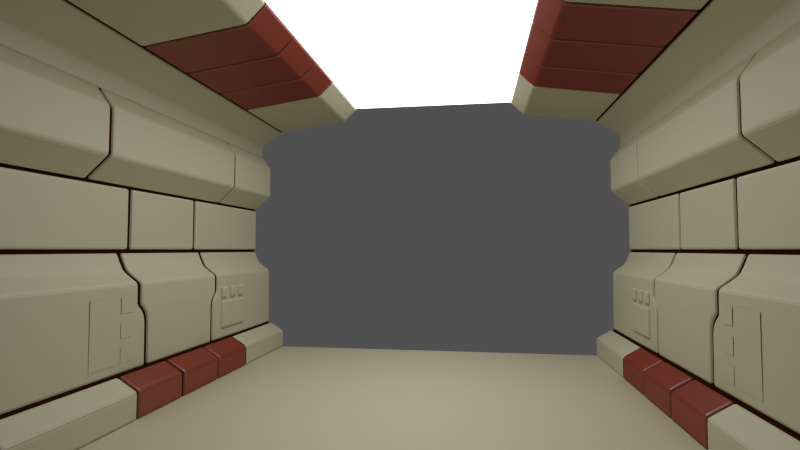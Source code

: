 # Source: corridor_textures.blend  (saved by Blender 2.71.0; exported with 4.5.12 LTS)
import bpy
from mathutils import Matrix  # noqa: F401  (used for matrix-valued properties, if any)

bpy.ops.wm.read_factory_settings(use_empty=True)
scene = bpy.context.scene
scene.name = 'Scene'

# ---- collections
col_collection_1 = bpy.data.collections.new('Collection 1'); scene.collection.children.link(col_collection_1)
col_collection_9 = bpy.data.collections.new('Collection 9'); scene.collection.children.link(col_collection_9)
col_collection_9.hide_render = True
col_collection_9.hide_viewport = True
col_collection_10 = bpy.data.collections.new('Collection 10'); scene.collection.children.link(col_collection_10)
col_collection_10.hide_render = True
col_collection_10.hide_viewport = True

# ---- materials (node trees are filled in below, after node groups)
mat_material_003 = bpy.data.materials.new('Material.003')
mat_material_003.alpha_threshold = 0.0
mat_material_003.roughness = 0.5
mat_material_003.line_color = (0.0, 0.0, 0.0, 1.0)
mat_material_005 = bpy.data.materials.new('Material.005')
mat_material_005.alpha_threshold = 0.0
mat_material_005.roughness = 0.5
mat_material_005.line_color = (0.0, 0.0, 0.0, 1.0)
mat_material_006 = bpy.data.materials.new('Material.006')
mat_material_006.alpha_threshold = 0.0
mat_material_006.roughness = 0.5
mat_material_006.line_color = (0.0, 0.0, 0.0, 1.0)
mat_material_004 = bpy.data.materials.new('Material.004')
mat_material_004.alpha_threshold = 0.0
mat_material_004.roughness = 0.5
mat_material_004.line_color = (0.0, 0.0, 0.0, 1.0)

# ---- material node trees
mat_material_003.use_nodes = True; mat_material_003.node_tree.nodes.clear()
_N = mat_material_003.node_tree.nodes; _L = mat_material_003.node_tree.links
n0 = _N.new('ShaderNodeOutputMaterial'); n0.name = 'Material Output'; n0.location = (300, 300)
n1 = _N.new('ShaderNodeEmission'); n1.name = 'Emission'; n1.location = (110, 300)
n1.inputs[0].default_value = (0.8, 0.8, 0.8, 1.0)
n1.inputs[1].default_value = 3.0
_L.new(n1.outputs[0], n0.inputs[0])
n0.is_active_output = True
mat_material_005.use_nodes = True; mat_material_005.node_tree.nodes.clear()
_N = mat_material_005.node_tree.nodes; _L = mat_material_005.node_tree.links
n0 = _N.new('ShaderNodeOutputMaterial'); n0.name = 'Material Output'; n0.location = (300, 300)
n1 = _N.new('ShaderNodeBsdfDiffuse'); n1.name = 'Diffuse BSDF'; n1.location = (-174, 385)
n1.inputs[0].default_value = (0.6836, 0.6461, 0.4629, 1.0)
n2 = _N.new('ShaderNodeMixShader'); n2.name = 'Mix Shader'; n2.location = (87, 320)
n2.inputs[0].default_value = 0.1
n3 = _N.new('ShaderNodeBsdfAnisotropic'); n3.name = 'Glossy BSDF'; n3.location = (-199, 271)
n3.distribution = 'BECKMANN'
n3.inputs[1].default_value = 0.6325
_L.new(n1.outputs[0], n2.inputs[1])
_L.new(n2.outputs[0], n0.inputs[0])
_L.new(n3.outputs[0], n2.inputs[2])
n0.is_active_output = True
mat_material_006.use_nodes = True; mat_material_006.node_tree.nodes.clear()
_N = mat_material_006.node_tree.nodes; _L = mat_material_006.node_tree.links
n0 = _N.new('ShaderNodeOutputMaterial'); n0.name = 'Material Output'; n0.location = (300, 300)
n1 = _N.new('ShaderNodeBsdfDiffuse'); n1.name = 'Diffuse BSDF'; n1.location = (-129, 373)
n1.inputs[0].default_value = (0.2957, 0.05184, 0.02668, 1.0)
n2 = _N.new('ShaderNodeMixShader'); n2.name = 'Mix Shader'; n2.location = (113, 313)
n2.inputs[0].default_value = 0.1
n3 = _N.new('ShaderNodeBsdfAnisotropic'); n3.name = 'Glossy BSDF'; n3.location = (-127, 247)
n3.distribution = 'BECKMANN'
n3.inputs[1].default_value = 0.4472
_L.new(n1.outputs[0], n2.inputs[1])
_L.new(n2.outputs[0], n0.inputs[0])
_L.new(n3.outputs[0], n2.inputs[2])
n0.is_active_output = True
mat_material_004.use_nodes = True; mat_material_004.node_tree.nodes.clear()
_N = mat_material_004.node_tree.nodes; _L = mat_material_004.node_tree.links
n0 = _N.new('ShaderNodeOutputMaterial'); n0.name = 'Material Output'; n0.location = (300, 300)
n1 = _N.new('ShaderNodeBsdfDiffuse'); n1.name = 'Diffuse BSDF'; n1.location = (10, 300)
n1.inputs[0].default_value = (0.03522, 0.008853, 0.00414, 1.0)
_L.new(n1.outputs[0], n0.inputs[0])
n0.is_active_output = True

# ---- world
world_world = bpy.data.worlds.new('World'); scene.world = world_world
world_world.use_nodes = True; world_world.node_tree.nodes.clear()
_N = world_world.node_tree.nodes; _L = world_world.node_tree.links
n0 = _N.new('ShaderNodeOutputWorld'); n0.name = 'World Output'; n0.location = (300, 300)
n1 = _N.new('ShaderNodeBackground'); n1.name = 'Background'; n1.location = (110, 300)
n1.inputs[1].default_value = 0.1
_L.new(n1.outputs[0], n0.inputs[0])
n0.is_active_output = True
world_world.color = (0.05088, 0.05088, 0.05088)
world_world.use_sun_shadow = False
world_world.sun_shadow_jitter_overblur = 0.0
world_world.cycles.sampling_method = 'MANUAL'
world_world.cycles.sample_map_resolution = 256
world_world.light_settings.ao_factor = 0.09769
world_world.light_settings.distance = 1.0

# ---- cameras
cam_camera_001 = bpy.data.cameras.new('Camera.001')
cam_camera_001.clip_end = 100.0
cam_camera_001.lens = 20.0
cam_camera_001.sensor_width = 32.0
cam_camera_001.sensor_height = 18.0
cam_camera_001.dof.focus_distance = 0.0

# ---- meshes
me_plane_019 = bpy.data.meshes.new('Plane.019')
me_plane_019.from_pydata([(-1.017, -1.5, 3.142), (-1.01, 2.5, 3.142), (0.0, -1.5, 3.142), (0.0, 2.5, 3.142)], [], [(0, 1, 3, 2)])
me_plane_019.materials.append(mat_material_003)
me_plane_019.use_remesh_preserve_volume = False
me_plane_019.use_remesh_preserve_attributes = False
me_plane_019.use_mirror_vertex_groups = False
me_plane_019.update()
me_plane_004 = bpy.data.meshes.new('Plane.004')
me_plane_004.from_pydata([(-1.98, -1.5, 0.0), (-1.98, 2.5, 0.0), (-1.98, -1.5, 0.2), (-1.98, 2.5, 0.2), (-1.99, -1.5, 0.2172), (-1.99, 2.5, 0.2172), (-2.156, -1.5, 0.3166), (-2.156, 2.5, 0.3166), (-1.98, 1.42, 0.0), (-1.98, 0.82, 0.0), (-1.98, 0.22, 0.0), (-1.98, -0.38, 0.0), (-1.98, 1.42, 0.2), (-1.98, 0.82, 0.2), (-1.98, 0.22, 0.2), (-1.98, -0.38, 0.2), (-1.99, 1.42, 0.2172), (-1.99, 0.82, 0.2172), (-1.99, 0.22, 0.2172), (-1.99, -0.38, 0.2172), (-2.156, 1.42, 0.3166), (-2.156, 0.82, 0.3166), (-2.156, 0.22, 0.3166), (-2.156, -0.38, 0.3166), (-1.98, -0.4, 0.0), (-1.98, -0.4, 0.2), (-1.99, -0.4, 0.2172), (-2.156, -0.4, 0.3166), (-1.98, 0.19, 0.0), (-1.98, 0.19, 0.2), (-1.99, 0.19, 0.2172), (-2.156, 0.19, 0.3166), (-1.98, 0.8, 0.0), (-1.98, 0.8, 0.2), (-1.99, 0.8, 0.2172), (-2.156, 0.8, 0.3166), (-1.98, 1.4, 0.0), (-1.98, 1.4, 0.2), (-1.99, 1.4, 0.2172), (-2.156, 1.4, 0.3166), (-2.02, -1.5, 0.0), (-2.02, 2.5, 0.0), (-2.02, -1.5, 0.1831), (-2.02, 2.5, 0.1831), (-2.03, -1.5, 0.2027), (-2.03, 2.5, 0.2027), (-2.176, -1.5, 0.2823), (-2.176, 2.5, 0.2823), (-2.02, 1.42, 0.0), (-2.02, 0.82, 0.0), (-2.02, 0.22, 0.0), (-2.02, -0.38, 0.0), (-2.02, 1.42, 0.1831), (-2.02, 0.82, 0.1831), (-2.02, 0.22, 0.1831), (-2.02, -0.38, 0.1831), (-2.03, 1.42, 0.2027), (-2.03, 0.82, 0.2027), (-2.03, 0.22, 0.2027), (-2.03, -0.38, 0.2027), (-2.176, 1.42, 0.2823), (-2.176, 0.82, 0.2823), (-2.176, 0.22, 0.2823), (-2.176, -0.38, 0.2823), (-2.02, -0.4, 0.0), (-2.02, -0.4, 0.1831), (-2.03, -0.4, 0.2027), (-2.176, -0.4, 0.2823), (-2.02, 0.19, 0.0), (-2.02, 0.19, 0.1831), (-2.03, 0.19, 0.2027), (-2.176, 0.19, 0.2823), (-2.02, 0.8, 0.0), (-2.02, 0.8, 0.1831), (-2.03, 0.8, 0.2027), (-2.176, 0.8, 0.2823), (-2.02, 1.4, 0.0), (-2.02, 1.4, 0.1831), (-2.03, 1.4, 0.2027), (-2.176, 1.4, 0.2823), (-2.387, -0.4804, 1.809), (-2.387, 1.48, 1.809), (-2.182, -0.4804, 1.992), (-2.182, 1.48, 1.992), (-2.301, -0.4804, 2.525), (-2.301, 1.48, 2.525), (-2.181, -0.4804, 2.363), (-2.181, 1.48, 2.363), (-2.413, -0.4804, 1.839), (-2.413, 1.48, 1.839), (-2.218, -0.4804, 2.009), (-2.218, 1.48, 2.009), (-2.333, -0.4804, 2.501), (-2.333, 1.48, 2.501), (-2.219, -0.4804, 2.35), (-2.219, 1.48, 2.35), (-2.387, -1.5, 1.809), (-2.387, 2.5, 1.809), (-2.182, -1.5, 1.992), (-2.182, 2.5, 1.992), (-2.301, -1.5, 2.525), (-2.301, 2.5, 2.525), (-2.181, 2.5, 2.363), (-2.181, -1.5, 2.363), (-2.387, 1.512, 1.809), (-2.387, -0.5123, 1.809), (-2.182, 1.512, 1.992), (-2.182, -0.5123, 1.992), (-2.301, 1.512, 2.525), (-2.301, -0.5123, 2.525), (-2.181, 1.512, 2.363), (-2.181, -0.5123, 2.363), (-2.416, -0.4835, 1.836), (-2.414, 1.489, 1.835), (-2.215, -0.4835, 2.014), (-2.213, 1.489, 2.012), (-2.33, -0.4831, 2.527), (-2.329, 1.488, 2.526), (-2.213, -0.4833, 2.371), (-2.212, 1.489, 2.37), (-2.413, -1.5, 1.839), (-2.413, 2.5, 1.839), (-2.218, -1.5, 2.009), (-2.218, 2.5, 2.009), (-2.333, -1.5, 2.501), (-2.333, 2.5, 2.501), (-2.219, 2.5, 2.35), (-2.219, -1.5, 2.35), (-2.413, 1.512, 1.839), (-2.413, -0.5123, 1.839), (-2.218, 1.512, 2.009), (-2.218, -0.5123, 2.009), (-2.333, 1.512, 2.501), (-2.333, -0.5123, 2.501), (-2.219, 1.512, 2.35), (-2.219, -0.5123, 2.35), (-2.384, -0.4772, 1.812), (-2.386, 1.472, 1.813), (-2.185, -0.4772, 1.987), (-2.187, 1.471, 1.988), (-2.303, -0.4776, 2.498), (-2.304, 1.472, 2.499), (-2.187, -0.4774, 2.342), (-2.188, 1.472, 2.343), (-2.18, -1.5, 0.3201), (-2.18, 2.5, 0.3201), (-2.186, -1.5, 1.007), (-2.186, 2.5, 1.007), (-2.385, -1.5, 1.254), (-2.385, 2.5, 1.254), (-2.356, -1.5, 1.177), (-2.322, -1.5, 1.108), (-2.262, -1.5, 1.06), (-2.262, 2.5, 1.06), (-2.322, 2.5, 1.108), (-2.356, 2.5, 1.177), (-2.18, 1.047, 0.3201), (-2.18, -0.04714, 0.3201), (-2.186, 1.139, 1.007), (-2.186, -0.1388, 1.007), (-2.385, 1.139, 1.254), (-2.385, -0.1388, 1.254), (-2.262, 1.139, 1.06), (-2.262, -0.1388, 1.06), (-2.322, 1.139, 1.108), (-2.322, -0.1388, 1.108), (-2.356, 1.139, 1.177), (-2.356, -0.1388, 1.177), (-2.18, -0.007671, 0.3201), (-2.18, 1.008, 0.3201), (-2.186, -0.09273, 1.007), (-2.186, 1.093, 1.007), (-2.385, -0.09273, 1.254), (-2.385, 1.093, 1.254), (-2.262, -0.09273, 1.06), (-2.262, 1.093, 1.06), (-2.322, -0.09273, 1.108), (-2.322, 1.093, 1.108), (-2.356, -0.09273, 1.177), (-2.356, 1.093, 1.177), (-2.182, -0.04714, 0.6587), (-2.182, -0.007671, 0.6587), (-2.182, 1.047, 0.6587), (-2.182, 1.008, 0.6587), (-2.183, -0.1388, 0.828), (-2.183, -0.09273, 0.828), (-2.183, 1.139, 0.828), (-2.183, 1.093, 0.828), (-2.182, -0.04851, 0.7857), (-2.182, -0.02281, 0.7434), (-2.182, -0.01119, 0.701), (-2.182, -0.09116, 0.7857), (-2.182, -0.06346, 0.7434), (-2.182, -0.05094, 0.701), (-2.182, 1.049, 0.7857), (-2.182, 1.023, 0.7434), (-2.182, 1.011, 0.701), (-2.182, 1.091, 0.7857), (-2.182, 1.063, 0.7434), (-2.182, 1.051, 0.701), (-2.22, -1.5, 0.3199), (-2.22, 2.5, 0.3199), (-2.221, -1.5, 0.9877), (-2.221, 2.5, 0.9877), (-2.422, -1.5, 1.24), (-2.422, 2.5, 1.24), (-2.392, -1.5, 1.161), (-2.353, -1.5, 1.083), (-2.286, -1.5, 1.028), (-2.286, 2.5, 1.028), (-2.353, 2.5, 1.083), (-2.392, 2.5, 1.161), (-2.22, 1.047, 0.3199), (-2.22, -0.04714, 0.3199), (-2.221, 1.139, 0.9877), (-2.221, -0.1388, 0.9877), (-2.422, 1.139, 1.24), (-2.422, -0.1388, 1.24), (-2.286, 1.139, 1.028), (-2.286, -0.1388, 1.028), (-2.353, 1.139, 1.083), (-2.353, -0.1388, 1.083), (-2.392, 1.139, 1.161), (-2.392, -0.1388, 1.161), (-2.22, -0.007671, 0.3199), (-2.22, 1.008, 0.3199), (-2.221, -0.09273, 0.9877), (-2.221, 1.093, 0.9877), (-2.422, -0.09273, 1.24), (-2.422, 1.093, 1.24), (-2.286, -0.09273, 1.028), (-2.286, 1.093, 1.028), (-2.353, -0.09273, 1.083), (-2.353, 1.093, 1.083), (-2.392, -0.09273, 1.161), (-2.392, 1.093, 1.161), (-2.222, -0.04714, 0.6585), (-2.222, -0.007671, 0.6585), (-2.222, 1.047, 0.6585), (-2.222, 1.008, 0.6585), (-2.223, -0.1388, 0.8278), (-2.223, -0.09273, 0.8278), (-2.223, 1.139, 0.8278), (-2.223, 1.093, 0.8278), (-2.222, -0.04851, 0.7855), (-2.222, -0.02281, 0.7432), (-2.222, -0.01119, 0.7008), (-2.222, -0.09116, 0.7855), (-2.222, -0.06346, 0.7432), (-2.222, -0.05094, 0.7008), (-2.222, 1.049, 0.7855), (-2.222, 1.023, 0.7432), (-2.222, 1.011, 0.7008), (-2.222, 1.091, 0.7855), (-2.222, 1.063, 0.7432), (-2.222, 1.051, 0.7008), (-2.158, 1.336, 0.8772), (-2.158, 1.336, 0.7532), (-2.158, 1.209, 0.8772), (-2.158, 1.209, 0.7532), (-2.158, 1.528, 0.8772), (-2.158, 1.528, 0.7532), (-2.158, 1.401, 0.8772), (-2.158, 1.401, 0.7532), (-2.158, 1.72, 0.8772), (-2.158, 1.72, 0.7532), (-2.158, 1.593, 0.8772), (-2.158, 1.593, 0.7532), (-2.158, 1.723, 0.4306), (-2.158, 1.206, 0.4306), (-2.158, 1.723, 0.7246), (-2.158, 1.206, 0.7246), (-2.198, 1.336, 0.8772), (-2.198, 1.336, 0.7532), (-2.198, 1.209, 0.8772), (-2.198, 1.209, 0.7532), (-2.198, 1.528, 0.8772), (-2.198, 1.528, 0.7532), (-2.198, 1.401, 0.8772), (-2.198, 1.401, 0.7532), (-2.198, 1.72, 0.8772), (-2.198, 1.72, 0.7532), (-2.198, 1.593, 0.8772), (-2.198, 1.593, 0.7532), (-2.198, 1.723, 0.4306), (-2.198, 1.206, 0.4306), (-2.198, 1.723, 0.7246), (-2.198, 1.206, 0.7246), (-2.178, -0.2203, 0.7823), (-2.178, -0.3444, 0.7823), (-2.178, -0.2203, 0.9093), (-2.178, -0.3444, 0.9093), (-2.178, -0.2203, 0.5906), (-2.178, -0.3444, 0.5906), (-2.178, -0.2203, 0.7175), (-2.178, -0.3444, 0.7175), (-2.178, -0.2203, 0.3988), (-2.178, -0.3444, 0.3988), (-2.178, -0.2203, 0.5258), (-2.178, -0.3444, 0.5258), (-2.178, -0.667, 0.3957), (-2.178, -0.667, 0.9122), (-2.178, -0.3729, 0.3957), (-2.178, -0.3729, 0.9122), (-2.018, -1.5, 2.852), (-2.018, 2.5, 2.852), (-1.157, -1.5, 2.973), (-1.157, 2.5, 2.973), (-1.003, -1.5, 3.128), (-0.9961, 2.5, 3.128), (-2.018, 1.42, 2.852), (-2.018, 0.82, 2.852), (-2.018, 0.22, 2.852), (-2.018, -0.38, 2.852), (-1.157, 1.42, 2.973), (-1.157, 0.82, 2.973), (-1.157, 0.22, 2.973), (-1.157, -0.38, 2.973), (-0.9975, 1.42, 3.128), (-0.9988, 0.82, 3.128), (-1.0, 0.22, 3.128), (-1.001, -0.38, 3.128), (-2.018, -0.4, 2.852), (-1.157, -0.4, 2.973), (-1.001, -0.4, 3.128), (-2.018, 0.2, 2.852), (-1.157, 0.2, 2.973), (-1.0, 0.2, 3.128), (-2.018, 0.8, 2.852), (-1.157, 0.8, 2.973), (-0.9988, 0.8, 3.128), (-2.018, 1.4, 2.852), (-1.157, 1.4, 2.973), (-0.9975, 1.4, 3.128), (-2.024, -1.5, 2.891), (-2.024, 2.5, 2.891), (-1.175, -1.5, 3.008), (-1.175, 2.5, 3.008), (-1.031, -1.5, 3.156), (-1.024, 2.5, 3.156), (-2.024, 1.42, 2.891), (-2.024, 0.82, 2.891), (-2.024, 0.22, 2.891), (-2.024, -0.38, 2.891), (-1.175, 1.42, 3.008), (-1.175, 0.82, 3.008), (-1.175, 0.22, 3.008), (-1.175, -0.38, 3.008), (-1.025, 1.42, 3.156), (-1.027, 0.82, 3.156), (-1.028, 0.22, 3.156), (-1.03, -0.38, 3.156), (-2.024, -0.4, 2.891), (-1.175, -0.4, 3.008), (-1.03, -0.4, 3.156), (-2.024, 0.2, 2.891), (-1.175, 0.2, 3.008), (-1.028, 0.2, 3.156), (-2.024, 0.8, 2.891), (-1.175, 0.8, 3.008), (-1.027, 0.8, 3.156), (-2.024, 1.4, 2.891), (-1.175, 1.4, 3.008), (-1.026, 1.4, 3.156), (-2.38, -1.5, 1.279), (-2.38, 2.5, 1.279), (-2.38, -1.5, 1.795), (-2.38, 2.5, 1.795), (-2.38, 1.02, 1.279), (-2.38, 0.02, 1.279), (-2.38, 1.02, 1.795), (-2.38, 0.02, 1.795), (-2.38, -0.02, 1.279), (-2.38, -0.02, 1.795), (-2.38, 0.98, 1.279), (-2.38, 0.98, 1.795), (-2.42, -1.5, 1.279), (-2.42, 2.5, 1.279), (-2.42, -1.5, 1.795), (-2.42, 2.5, 1.795), (-2.42, 1.02, 1.279), (-2.42, 0.02, 1.279), (-2.42, 1.02, 1.795), (-2.42, 0.02, 1.795), (-2.42, -0.02, 1.279), (-2.42, -0.02, 1.795), (-2.42, 0.98, 1.279), (-2.42, 0.98, 1.795), (-2.299, -1.5, 2.662), (-2.297, -1.5, 2.513), (-2.297, 2.5, 2.513), (-2.299, 2.5, 2.662), (-2.032, -1.5, 2.852), (-2.032, 2.5, 2.852), (-2.335, -1.5, 2.68), (-2.337, -1.5, 2.513), (-2.337, 2.5, 2.513), (-2.335, 2.5, 2.68), (-2.055, -1.5, 2.885), (-2.055, 2.5, 2.885), (-2.0, -1.5, 0.0), (-2.0, 2.5, 0.0), (0.0, -1.5, 0.0), (0.0, 2.5, 0.0)], [(112, 114), (113, 115), (114, 118), (115, 119), (118, 116), (119, 117), (136, 138), (137, 139), (138, 142), (139, 143), (142, 140), (143, 141)], [(8, 1, 3, 12), (12, 3, 5, 16), (16, 5, 7, 20), (0, 24, 25, 2), (2, 25, 26, 4), (4, 26, 27, 6), (11, 28, 29, 15), (15, 29, 30, 19), (19, 30, 31, 23), (10, 32, 33, 14), (14, 33, 34, 18), (18, 34, 35, 22), (9, 36, 37, 13), (13, 37, 38, 17), (17, 38, 39, 21), (56, 45, 43, 52), (44, 66, 65, 42), (59, 70, 69, 55), (58, 74, 73, 54), (57, 78, 77, 53), (24, 0, 40, 64), (0, 2, 42, 40), (3, 1, 41, 43), (2, 4, 44, 42), (5, 3, 43, 45), (4, 6, 46, 44), (7, 5, 45, 47), (6, 27, 67, 46), (1, 8, 48, 41), (20, 7, 47, 60), (11, 15, 55, 51), (10, 14, 54, 50), (9, 13, 53, 49), (8, 12, 52, 48), (15, 19, 59, 55), (14, 18, 58, 54), (13, 17, 57, 53), (12, 16, 56, 52), (19, 23, 63, 59), (18, 22, 62, 58), (17, 21, 61, 57), (16, 20, 60, 56), (25, 24, 64, 65), (26, 25, 65, 66), (27, 26, 66, 67), (28, 11, 51, 68), (23, 31, 71, 63), (29, 28, 68, 69), (30, 29, 69, 70), (31, 30, 70, 71), (32, 10, 50, 72), (22, 35, 75, 62), (33, 32, 72, 73), (34, 33, 73, 74), (35, 34, 74, 75), (36, 9, 49, 76), (21, 39, 79, 61), (37, 36, 76, 77), (38, 37, 77, 78), (39, 38, 78, 79), (80, 81, 83, 82), (82, 83, 87, 86), (86, 87, 85, 84), (81, 80, 88, 89), (84, 85, 93, 92), (80, 82, 90, 88), (83, 81, 89, 91), (82, 86, 94, 90), (87, 83, 91, 95), (86, 84, 92, 94), (85, 87, 95, 93), (104, 97, 99, 106), (106, 99, 102, 110), (110, 102, 101, 108), (96, 105, 107, 98), (98, 107, 111, 103), (103, 111, 109, 100), (105, 96, 120, 129), (96, 98, 122, 120), (99, 97, 121, 123), (103, 100, 124, 127), (100, 109, 133, 124), (102, 99, 123, 126), (98, 103, 127, 122), (101, 102, 126, 125), (97, 104, 128, 121), (108, 101, 125, 132), (107, 105, 129, 131), (104, 106, 130, 128), (111, 107, 131, 135), (106, 110, 134, 130), (109, 111, 135, 133), (110, 108, 132, 134), (156, 145, 147, 158, 186, 197, 198, 199, 182), (166, 155, 149, 160), (158, 147, 153, 162), (162, 153, 154, 164), (164, 154, 155, 166), (144, 157, 180, 193, 192, 191, 184, 159, 146), (150, 167, 161, 148), (146, 159, 163, 152), (152, 163, 165, 151), (151, 165, 167, 150), (168, 169, 183, 196, 195, 194, 187, 171, 170, 185, 188, 189, 190, 181), (178, 179, 173, 172), (170, 171, 175, 174), (174, 175, 177, 176), (176, 177, 179, 178), (157, 144, 200, 213), (144, 146, 202, 200), (147, 145, 201, 203), (148, 161, 217, 204), (146, 152, 208, 202), (149, 155, 211, 205), (150, 148, 204, 206), (151, 150, 206, 207), (152, 151, 207, 208), (153, 147, 203, 209), (154, 153, 209, 210), (155, 154, 210, 211), (145, 156, 212, 201), (160, 149, 205, 216), (196, 183, 239, 252), (182, 199, 255, 238), (159, 184, 240, 215), (186, 158, 214, 242), (161, 167, 223, 217), (166, 160, 216, 222), (163, 159, 215, 219), (158, 162, 218, 214), (165, 163, 219, 221), (162, 164, 220, 218), (167, 165, 221, 223), (164, 166, 222, 220), (181, 190, 246, 237), (169, 168, 224, 225), (193, 180, 236, 249), (183, 169, 225, 239), (172, 173, 229, 228), (156, 182, 238, 212), (168, 181, 237, 224), (180, 157, 213, 236), (185, 170, 226, 241), (171, 187, 243, 227), (178, 172, 228, 234), (173, 179, 235, 229), (170, 174, 230, 226), (175, 171, 227, 231), (174, 176, 232, 230), (177, 175, 231, 233), (176, 178, 234, 232), (179, 177, 233, 235), (188, 185, 241, 244), (189, 188, 244, 245), (190, 189, 245, 246), (184, 191, 247, 240), (191, 192, 248, 247), (192, 193, 249, 248), (187, 194, 250, 243), (194, 195, 251, 250), (195, 196, 252, 251), (197, 186, 242, 253), (198, 197, 253, 254), (199, 198, 254, 255), (256, 258, 259, 257), (260, 262, 263, 261), (264, 266, 267, 265), (268, 270, 271, 269), (273, 275, 274, 272), (277, 279, 278, 276), (281, 283, 282, 280), (285, 287, 286, 284), (258, 256, 272, 274), (257, 259, 275, 273), (256, 257, 273, 272), (259, 258, 274, 275), (262, 260, 276, 278), (261, 263, 279, 277), (260, 261, 277, 276), (263, 262, 278, 279), (266, 264, 280, 282), (265, 267, 283, 281), (264, 265, 281, 280), (267, 266, 282, 283), (270, 268, 284, 286), (269, 271, 287, 285), (268, 269, 285, 284), (271, 270, 286, 287), (288, 290, 291, 289), (292, 294, 295, 293), (296, 298, 299, 297), (300, 302, 303, 301), (310, 305, 307, 314), (314, 307, 309, 318), (304, 322, 323, 306), (306, 323, 324, 308), (313, 325, 326, 317), (317, 326, 327, 321), (312, 328, 329, 316), (316, 329, 330, 320), (311, 331, 332, 315), (315, 332, 333, 319), (322, 304, 334, 352), (304, 306, 336, 334), (307, 305, 335, 337), (308, 324, 354, 338), (306, 308, 338, 336), (309, 307, 337, 339), (305, 310, 340, 335), (318, 309, 339, 348), (313, 317, 347, 343), (312, 316, 346, 342), (311, 315, 345, 341), (310, 314, 344, 340), (317, 321, 351, 347), (316, 320, 350, 346), (315, 319, 349, 345), (314, 318, 348, 344), (323, 322, 352, 353), (324, 323, 353, 354), (325, 313, 343, 355), (321, 327, 357, 351), (326, 325, 355, 356), (327, 326, 356, 357), (328, 312, 342, 358), (320, 330, 360, 350), (329, 328, 358, 359), (330, 329, 359, 360), (331, 311, 341, 361), (319, 333, 363, 349), (332, 331, 361, 362), (333, 332, 362, 363), (368, 365, 367, 370), (364, 372, 373, 366), (369, 374, 375, 371), (372, 364, 376, 384), (366, 373, 385, 378), (364, 366, 378, 376), (367, 365, 377, 379), (365, 368, 380, 377), (370, 367, 379, 382), (369, 371, 383, 381), (368, 370, 382, 380), (373, 372, 384, 385), (374, 369, 381, 386), (371, 375, 387, 383), (375, 374, 386, 387), (389, 390, 391, 388), (388, 391, 393, 392), (390, 389, 395, 396), (389, 388, 394, 395), (391, 390, 396, 397), (392, 393, 399, 398), (388, 392, 398, 394), (393, 391, 397, 399), (400, 402, 403, 401)])
me_plane_004.polygons.foreach_set('material_index', [0, 0, 0, 0, 0, 0, 1, 1, 1, 1, 1, 1, 1, 1, 1, 0, 0, 1, 1, 1, 0, 0, 0, 0, 0, 0, 0, 0, 0, 0, 1, 1, 1, 1, 1, 1, 1, 0, 1, 1, 1, 1, 0, 0, 0, 1, 1, 1, 1, 1, 1, 1, 1, 1, 1, 1, 1, 1, 1, 1, 0, 0, 0, 0, 0, 0, 0, 0, 0, 0, 0, 0, 0, 0, 0, 0, 0, 0, 0, 0, 0, 0, 0, 0, 0, 0, 0, 0, 0, 0, 0, 0, 0, 0, 0, 0, 0, 0, 0, 0, 0, 0, 0, 0, 0, 0, 0, 0, 0, 0, 0, 0, 0, 0, 0, 0, 0, 0, 0, 0, 0, 0, 0, 0, 0, 0, 0, 0, 0, 0, 0, 0, 0, 0, 0, 1, 0, 0, 0, 0, 0, 0, 0, 0, 0, 0, 0, 0, 0, 0, 0, 0, 0, 0, 0, 0, 0, 0, 0, 0, 0, 0, 0, 0, 0, 0, 0, 0, 0, 0, 0, 0, 0, 0, 0, 0, 0, 0, 0, 0, 0, 0, 0, 0, 0, 0, 0, 0, 0, 0, 0, 0, 0, 0, 0, 0, 1, 1, 1, 1, 1, 1, 0, 0, 0, 0, 0, 0, 0, 0, 1, 1, 1, 0, 1, 1, 1, 0, 0, 0, 1, 1, 1, 1, 1, 1, 1, 1, 1, 1, 1, 1, 0, 0, 0, 0, 0, 0, 0, 0, 0, 0, 0, 0, 0, 0, 0, 0, 0, 0, 0, 0, 0, 0, 0, 0])
me_plane_004.materials.append(mat_material_005)
me_plane_004.materials.append(mat_material_006)
me_plane_004.use_remesh_preserve_volume = False
me_plane_004.use_remesh_preserve_attributes = False
me_plane_004.use_mirror_vertex_groups = False
me_plane_004.update()
me_plane = bpy.data.meshes.new('Plane')
me_plane.from_pydata([(-2.0, -1.5, 0.0), (-2.0, 2.5, 0.0), (-2.0, -1.5, 0.2), (-2.0, 2.5, 0.2), (-2.0, -1.5, 0.2), (-2.0, 2.5, 0.2), (-2.2, -1.5, 0.32), (-2.2, 2.5, 0.32), (-2.204, -1.5, 0.9976), (-2.204, 2.5, 0.9976), (-2.404, -1.5, 1.248), (-2.404, 2.5, 1.248), (-2.4, -1.5, 1.824), (-2.4, 2.5, 1.824), (-2.2, -1.5, 2.0), (-2.2, 2.5, 2.0), (-2.317, -1.5, 2.671), (-2.317, -1.5, 2.513), (-2.317, 2.5, 2.513), (-2.2, 2.5, 2.356), (-2.2, -1.5, 2.356), (-2.317, 2.5, 2.671), (-2.043, -1.5, 2.868), (-2.043, 2.5, 2.868), (-1.166, -1.5, 2.99), (-1.166, 2.5, 2.99), (-1.017, -1.5, 3.142), (-1.01, 2.5, 3.142), (-2.34, -1.5, 1.1), (-2.34, 2.5, 1.1)], [], [(0, 1, 3, 2), (2, 3, 5, 4), (4, 5, 7, 6), (6, 7, 9, 8), (28, 29, 11, 10), (10, 11, 13, 12), (12, 13, 15, 14), (14, 15, 19, 20), (20, 19, 18, 17), (17, 18, 21, 16), (16, 21, 23, 22), (22, 23, 25, 24), (24, 25, 27, 26), (8, 9, 29, 28)])
me_plane.materials.append(mat_material_004)
me_plane.use_remesh_preserve_volume = False
me_plane.use_remesh_preserve_attributes = False
me_plane.use_mirror_vertex_groups = False
me_plane.update()
me_plane_012 = bpy.data.meshes.new('Plane.012')
me_plane_012.from_pydata([(-2.0, -1.0, 0.0), (-2.0, 2.0, 0.0), (0.0, -1.0, 0.0), (0.0, 2.0, 0.0)], [], [(0, 2, 3, 1)])
me_plane_012.use_remesh_preserve_volume = False
me_plane_012.use_remesh_preserve_attributes = False
me_plane_012.use_mirror_vertex_groups = False
me_plane_012.update()
me_plane_011 = bpy.data.meshes.new('Plane.011')
me_plane_011.from_pydata([(-1.017, -1.0, 3.142), (-1.01, 2.0, 3.142), (0.0, -1.0, 3.142), (0.0, 2.0, 3.142)], [], [(0, 1, 3, 2)])
me_plane_011.use_remesh_preserve_volume = False
me_plane_011.use_remesh_preserve_attributes = False
me_plane_011.use_mirror_vertex_groups = False
me_plane_011.update()
me_plane_010 = bpy.data.meshes.new('Plane.010')
me_plane_010.from_pydata([(-2.0, -1.0, 0.0), (-2.0, 2.0, 0.0), (-2.0, -1.0, 0.2), (-2.0, 2.0, 0.2), (-2.0, -1.0, 0.2), (-2.0, 2.0, 0.2), (-2.2, -1.0, 0.32), (-2.2, 2.0, 0.32), (-2.2, -1.0, 1.0), (-2.2, 2.0, 1.0), (-2.4, -1.0, 1.25), (-2.4, 2.0, 1.25), (-2.4, -1.0, 1.824), (-2.4, 2.0, 1.824), (-2.2, -1.0, 2.0), (-2.2, 2.0, 2.0), (-2.317, -1.0, 2.671), (-2.317, -1.0, 2.513), (-2.317, 2.0, 2.513), (-2.2, 2.0, 2.356), (-2.2, -1.0, 2.356), (-2.317, 2.0, 2.671), (-2.043, -1.0, 2.868), (-2.043, 2.0, 2.868), (-2.166, -1.0, 0.2995), (-2.166, 2.0, 0.2995), (-2.0, 1.42, 0.0), (-2.0, 0.82, 0.0), (-2.0, 0.22, 0.0), (-2.0, -0.38, 0.0), (-2.0, 1.42, 0.2), (-2.0, 0.82, 0.2), (-2.0, 0.22, 0.2), (-2.0, -0.38, 0.2), (-2.0, 1.42, 0.2), (-2.0, 0.82, 0.2), (-2.0, 0.22, 0.2), (-2.0, -0.38, 0.2), (-2.166, 1.42, 0.2995), (-2.166, 0.82, 0.2995), (-2.166, 0.22, 0.2995), (-2.166, -0.38, 0.2995), (-2.0, -0.4, 0.0), (-2.0, -0.4, 0.2), (-2.0, -0.4, 0.2), (-2.166, -0.4, 0.2995), (-2.0, 0.19, 0.0), (-2.0, 0.19, 0.2), (-2.0, 0.19, 0.2), (-2.166, 0.19, 0.2995), (-2.0, 0.8, 0.0), (-2.0, 0.8, 0.2), (-2.0, 0.8, 0.2), (-2.166, 0.8, 0.2995), (-2.0, 1.4, 0.0), (-2.0, 1.4, 0.2), (-2.0, 1.4, 0.2), (-2.166, 1.4, 0.2995)], [], [(26, 1, 3, 30), (30, 3, 5, 34), (6, 7, 9, 8), (8, 9, 11, 10), (12, 13, 15, 14), (14, 15, 19, 20), (20, 19, 18, 17), (17, 18, 21, 16), (16, 21, 23, 22), (34, 5, 25, 38), (0, 42, 43, 2), (2, 43, 44, 4), (4, 44, 45, 24), (29, 46, 47, 33), (33, 47, 48, 37), (37, 48, 49, 41), (28, 50, 51, 32), (32, 51, 52, 36), (36, 52, 53, 40), (27, 54, 55, 31), (31, 55, 56, 35), (35, 56, 57, 39)])
me_plane_010.use_remesh_preserve_volume = False
me_plane_010.use_remesh_preserve_attributes = False
me_plane_010.use_mirror_vertex_groups = False
me_plane_010.update()
me_plane_009 = bpy.data.meshes.new('Plane.009')
me_plane_009.from_pydata([(-2.4, -1.0, 1.279), (-2.4, 2.0, 1.279), (-2.4, -1.0, 1.795), (-2.4, 2.0, 1.795), (-2.4, 1.02, 1.279), (-2.4, 0.02, 1.279), (-2.4, 1.02, 1.795), (-2.4, 0.02, 1.795), (-2.4, -0.02, 1.279), (-2.4, -0.02, 1.795), (-2.4, 0.98, 1.279), (-2.4, 0.98, 1.795)], [], [(4, 1, 3, 6), (0, 8, 9, 2), (5, 10, 11, 7)])
me_plane_009.use_remesh_preserve_volume = False
me_plane_009.use_remesh_preserve_attributes = False
me_plane_009.use_mirror_vertex_groups = False
me_plane_009.update()
me_plane_008 = bpy.data.meshes.new('Plane.008')
me_plane_008.from_pydata([(-2.021, -1.0, 2.872), (-2.021, 2.0, 2.872), (-1.166, -1.0, 2.99), (-1.166, 2.0, 2.99), (-1.017, -1.0, 3.142), (-1.01, 2.0, 3.142), (-2.021, 1.42, 2.872), (-2.021, 0.82, 2.872), (-2.021, 0.22, 2.872), (-2.021, -0.38, 2.872), (-1.166, 1.42, 2.99), (-1.166, 0.82, 2.99), (-1.166, 0.22, 2.99), (-1.166, -0.38, 2.99), (-1.011, 1.42, 3.142), (-1.013, 0.82, 3.142), (-1.014, 0.22, 3.142), (-1.016, -0.38, 3.142), (-2.021, -0.4, 2.872), (-1.166, -0.4, 2.99), (-1.016, -0.4, 3.142), (-2.021, 0.2, 2.872), (-1.166, 0.2, 2.99), (-1.014, 0.2, 3.142), (-2.021, 0.8, 2.872), (-1.166, 0.8, 2.99), (-1.013, 0.8, 3.142), (-2.021, 1.4, 2.872), (-1.166, 1.4, 2.99), (-1.011, 1.4, 3.142)], [], [(6, 1, 3, 10), (10, 3, 5, 14), (0, 18, 19, 2), (2, 19, 20, 4), (9, 21, 22, 13), (13, 22, 23, 17), (8, 24, 25, 12), (12, 25, 26, 16), (7, 27, 28, 11), (11, 28, 29, 15)])
me_plane_008.use_remesh_preserve_volume = False
me_plane_008.use_remesh_preserve_attributes = False
me_plane_008.use_mirror_vertex_groups = False
me_plane_008.update()
me_plane_003 = bpy.data.meshes.new('Plane.003')
me_plane_003.from_pydata([(-2.0, -1.0, 0.0), (-2.0, 2.0, 0.0), (-2.0, -1.0, 0.2), (-2.0, 2.0, 0.2), (-2.0, -1.0, 0.2), (-2.0, 2.0, 0.2), (-2.2, -1.0, 0.32), (-2.2, 2.0, 0.32), (-2.2, -1.0, 1.0), (-2.2, 2.0, 1.0), (-2.4, -1.0, 1.25), (-2.4, 2.0, 1.25), (-2.4, -1.0, 1.824), (-2.4, 2.0, 1.824), (-2.2, -1.0, 2.0), (-2.2, 2.0, 2.0), (-2.317, -1.0, 2.671), (-2.317, -1.0, 2.513), (-2.317, 2.0, 2.513), (-2.2, 2.0, 2.356), (-2.2, -1.0, 2.356), (-2.317, 2.0, 2.671), (-2.043, -1.0, 2.868), (-2.043, 2.0, 2.868), (-1.166, -1.0, 2.99), (-1.166, 2.0, 2.99), (-1.017, -1.0, 3.142), (-1.01, 2.0, 3.142), (0.0, -1.0, 3.142), (0.0, 2.0, 3.142)], [], [(0, 1, 3, 2), (2, 3, 5, 4), (4, 5, 7, 6), (6, 7, 9, 8), (8, 9, 11, 10), (10, 11, 13, 12), (12, 13, 15, 14), (14, 15, 19, 20), (20, 19, 18, 17), (17, 18, 21, 16), (16, 21, 23, 22), (22, 23, 25, 24), (24, 25, 27, 26), (26, 27, 29, 28)])
me_plane_003.use_remesh_preserve_volume = False
me_plane_003.use_remesh_preserve_attributes = False
me_plane_003.use_mirror_vertex_groups = False
me_plane_003.update()
me_plane_002 = bpy.data.meshes.new('Plane.002')
me_plane_002.from_pydata([(-2.0, -1.0, 0.0), (-2.0, 2.0, 0.0), (0.0, -1.0, 0.0), (0.0, 2.0, 0.0)], [], [(0, 2, 3, 1)])
me_plane_002.use_remesh_preserve_volume = False
me_plane_002.use_remesh_preserve_attributes = False
me_plane_002.use_mirror_vertex_groups = False
me_plane_002.update()

# ---- objects
ob_ceiling_002 = bpy.data.objects.new('ceiling.002', me_plane_019)
ob_camera = bpy.data.objects.new('Camera', cam_camera_001)
ob_ceiling = bpy.data.objects.new('ceiling', me_plane_004)
ob_walls = bpy.data.objects.new('walls', me_plane)
ob_floor_001 = bpy.data.objects.new('floor.001', me_plane_012)
ob_ceiling_001 = bpy.data.objects.new('ceiling.001', me_plane_011)
ob_walls_solid_001 = bpy.data.objects.new('walls_solid.001', me_plane_010)
ob_walls_solid_centre_panel_001 = bpy.data.objects.new('walls_solid_centre_panel.001', me_plane_009)
ob_walls_solid_top_panel_001 = bpy.data.objects.new('walls_solid_top_panel.001', me_plane_008)
ob_plane_003 = bpy.data.objects.new('Plane.003', me_plane_003)
ob_plane_002 = bpy.data.objects.new('Plane.002', me_plane_002)

# ---- transforms, parenting, visibility, modifiers, constraints
ob_ceiling_002.location = (0.0, 0.0, 0.0)
ob_ceiling_002.lineart.crease_threshold = 0.0
_m = ob_ceiling_002.modifiers.new('Mirror', 'MIRROR')
_m.use_clip = True
_m = ob_ceiling_002.modifiers.new('Bevel', 'BEVEL')
_m.width = 0.02
_m.width_pct = 0.02
_m.segments = 2
_m.limit_method = 'NONE'
_m.angle_limit = 0.0
_m.use_clamp_overlap = False
_m.profile = 0.4864
_m.spread = 0.0
ob_camera.location = (0.5281, -3.889, 1.278)
ob_camera.rotation_euler = (1.62, 1.896e-06, 0.147)
ob_camera.lineart.crease_threshold = 0.0
ob_ceiling.location = (0.0, 0.0, 0.0)
ob_ceiling.lineart.crease_threshold = 0.0
_m = ob_ceiling.modifiers.new('Mirror', 'MIRROR')
_m.use_clip = True
_m = ob_ceiling.modifiers.new('Bevel', 'BEVEL')
_m.width = 0.02
_m.width_pct = 0.02
_m.segments = 2
_m.limit_method = 'NONE'
_m.angle_limit = 0.0
_m.use_clamp_overlap = False
_m.profile = 0.4864
_m.spread = 0.0
ob_walls.location = (0.0, 0.0, 0.0)
ob_walls.lineart.crease_threshold = 0.0
_m = ob_walls.modifiers.new('Mirror', 'MIRROR')
_m.use_clip = True
_m = ob_walls.modifiers.new('Bevel', 'BEVEL')
_m.width = 0.02
_m.width_pct = 0.02
_m.segments = 2
_m.limit_method = 'NONE'
_m.angle_limit = 0.0
_m.use_clamp_overlap = False
_m.profile = 0.4864
_m.spread = 0.0
ob_floor_001.location = (0.0, 0.0, 0.0)
ob_floor_001.lineart.crease_threshold = 0.0
_m = ob_floor_001.modifiers.new('Mirror', 'MIRROR')
_m.use_clip = True
ob_ceiling_001.location = (0.0, 0.0, 0.0)
ob_ceiling_001.lineart.crease_threshold = 0.0
_m = ob_ceiling_001.modifiers.new('Mirror', 'MIRROR')
_m.use_clip = True
_m = ob_ceiling_001.modifiers.new('Bevel', 'BEVEL')
_m.width = 0.02
_m.width_pct = 0.02
_m.segments = 2
_m.limit_method = 'NONE'
_m.angle_limit = 0.0
_m.use_clamp_overlap = False
_m.profile = 0.4864
_m.spread = 0.0
ob_walls_solid_001.location = (0.0, 0.0, 0.0)
ob_walls_solid_001.lineart.crease_threshold = 0.0
_m = ob_walls_solid_001.modifiers.new('Mirror', 'MIRROR')
_m.use_clip = True
_m = ob_walls_solid_001.modifiers.new('Bevel', 'BEVEL')
_m.width = 0.02
_m.width_pct = 0.02
_m.segments = 2
_m.limit_method = 'NONE'
_m.angle_limit = 0.0
_m.use_clamp_overlap = False
_m.profile = 0.4864
_m.spread = 0.0
_m = ob_walls_solid_001.modifiers.new('Solidify', 'SOLIDIFY')
_m.thickness = 0.04
_m.offset = 0.0
_m.material_offset = 1
_m.nonmanifold_thickness_mode = 'FIXED'
_m.nonmanifold_merge_threshold = 0.0003
ob_walls_solid_centre_panel_001.location = (0.0, 0.0, 0.0)
ob_walls_solid_centre_panel_001.lineart.crease_threshold = 0.0
_m = ob_walls_solid_centre_panel_001.modifiers.new('Mirror', 'MIRROR')
_m.use_clip = True
_m = ob_walls_solid_centre_panel_001.modifiers.new('Solidify', 'SOLIDIFY')
_m.thickness = 0.04
_m.offset = 0.0
_m.material_offset = 1
_m.nonmanifold_thickness_mode = 'FIXED'
_m.nonmanifold_merge_threshold = 0.0003
_m = ob_walls_solid_centre_panel_001.modifiers.new('Bevel', 'BEVEL')
_m.width = 0.02
_m.width_pct = 0.02
_m.segments = 2
_m.limit_method = 'NONE'
_m.angle_limit = 0.0
_m.use_clamp_overlap = False
_m.profile = 0.4864
_m.spread = 0.0
ob_walls_solid_top_panel_001.location = (0.0, 0.0, 0.0)
ob_walls_solid_top_panel_001.lineart.crease_threshold = 0.0
_m = ob_walls_solid_top_panel_001.modifiers.new('Mirror', 'MIRROR')
_m.use_clip = True
_m = ob_walls_solid_top_panel_001.modifiers.new('Solidify', 'SOLIDIFY')
_m.thickness = 0.04
_m.offset = 0.0
_m.material_offset = 1
_m.nonmanifold_thickness_mode = 'FIXED'
_m.nonmanifold_merge_threshold = 0.0003
_m = ob_walls_solid_top_panel_001.modifiers.new('Bevel', 'BEVEL')
_m.width = 0.02
_m.width_pct = 0.02
_m.segments = 3
_m.limit_method = 'NONE'
_m.angle_limit = 0.0
_m.use_clamp_overlap = False
_m.profile = 0.4864
_m.spread = 0.0
ob_plane_003.location = (0.0, 0.0, 0.0)
ob_plane_003.lineart.crease_threshold = 0.0
_m = ob_plane_003.modifiers.new('Mirror', 'MIRROR')
_m.use_clip = True
_m = ob_plane_003.modifiers.new('Bevel', 'BEVEL')
_m.width = 0.02
_m.width_pct = 0.02
_m.segments = 2
_m.limit_method = 'NONE'
_m.angle_limit = 0.0
_m.use_clamp_overlap = False
_m.profile = 0.4864
_m.spread = 0.0
ob_plane_002.location = (0.0, 0.0, 0.0)
ob_plane_002.lineart.crease_threshold = 0.0
_m = ob_plane_002.modifiers.new('Mirror', 'MIRROR')
_m.use_clip = True

# ---- collection membership
col_collection_1.objects.link(ob_ceiling_002)
col_collection_1.objects.link(ob_camera)
col_collection_1.objects.link(ob_ceiling)
col_collection_1.objects.link(ob_walls)
col_collection_9.objects.link(ob_floor_001)
col_collection_9.objects.link(ob_ceiling_001)
col_collection_9.objects.link(ob_walls_solid_001)
col_collection_9.objects.link(ob_walls_solid_centre_panel_001)
col_collection_9.objects.link(ob_walls_solid_top_panel_001)
col_collection_10.objects.link(ob_plane_003)
col_collection_10.objects.link(ob_plane_002)

# ---- scene / render settings (as saved in the file)
scene.camera = ob_camera
scene.frame_start = 1; scene.frame_end = 250; scene.frame_set(1)
scene.render.engine = 'CYCLES'
scene.render.resolution_percentage = 50
scene.render.dither_intensity = 0.0
scene.render.use_border = True
scene.cycles.use_denoising = False
scene.cycles.samples = 500
scene.cycles.sampling_pattern = 'TABULATED_SOBOL'
scene.cycles.light_sampling_threshold = 0.0
scene.cycles.use_adaptive_sampling = False
scene.cycles.use_light_tree = False
scene.cycles.caustics_reflective = False
scene.cycles.caustics_refractive = False
scene.cycles.blur_glossy = 0.0
scene.cycles.max_bounces = 10
scene.cycles.volume_bounces = 1
scene.cycles.pixel_filter_type = 'GAUSSIAN'
scene.cycles.sample_clamp_indirect = 0.0
scene.view_settings.view_transform = 'Standard'
bpy.context.view_layer.update()

